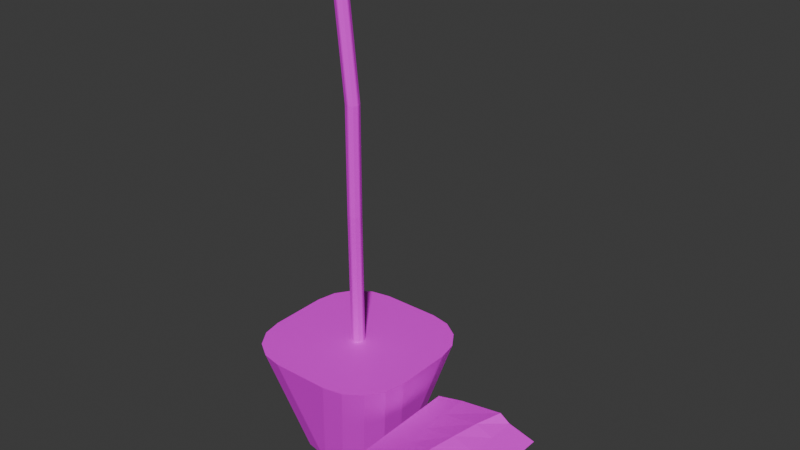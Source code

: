 # Source: Leaf.blend  (saved by Blender 5.1.30; exported with 4.5.12 LTS)
import bpy
from mathutils import Matrix  # noqa: F401  (used for matrix-valued properties, if any)

bpy.ops.wm.read_factory_settings(use_empty=True)
scene = bpy.context.scene
scene.name = 'Scene'

# ---- collections
col_collection = bpy.data.collections.new('Collection'); scene.collection.children.link(col_collection)

# ---- images (referenced by path relative to the original .blend; pixels are not part of the script)
import os
ASSET_DIR = os.environ.get("B2B_ASSET_DIR", "")  # directory of the original .blend (textures are referenced by path, not embedded)
HERE = os.path.dirname(os.path.abspath(__file__))  # packed textures are extracted next to this script under _unpacked/

def load_image(name, relpath, width, height, colorspace="sRGB"):
    """Load a texture the original file referenced (path relative to the .blend, or extracted next to this script)."""
    p = next((c for c in (os.path.join(HERE, relpath), os.path.join(ASSET_DIR, relpath)) if relpath and os.path.exists(c)), "")
    if p:
        img = bpy.data.images.load(p, check_existing=True)
        img.name = name
    else:  # same state as the original file: an image datablock whose file is absent (Cycles renders it pink)
        img = bpy.data.images.new(name, width, height)
        img.source = "FILE"
        img.filepath = "//" + (relpath or name)
    img.colorspace_settings.name = colorspace
    return img
img_leaf = load_image('Leaf', 'textures/Leaf.png', 1024, 1024, 'sRGB')
img_plant_pot_001 = load_image('Plant Pot.001', 'missing.png', 1024, 1024, 'sRGB')

# ---- materials (node trees are filled in below, after node groups)
mat_material_001 = bpy.data.materials.new('Material.001')
mat_material_002 = bpy.data.materials.new('Material.002')

# ---- material node trees
mat_material_001.use_nodes = True; mat_material_001.node_tree.nodes.clear()
_N = mat_material_001.node_tree.nodes; _L = mat_material_001.node_tree.links
n0 = _N.new('ShaderNodeBsdfPrincipled'); n0.name = 'Principled BSDF'; n0.location = (-200, 100)
n1 = _N.new('ShaderNodeOutputMaterial'); n1.name = 'Material Output'; n1.location = (200, 100)
n2 = _N.new('ShaderNodeTexImage'); n2.name = 'Image Texture'; n2.location = (-490, 80)
n2.image = img_leaf
_L.new(n0.outputs[0], n1.inputs[0])
_L.new(n2.outputs[0], n0.inputs[0])
n1.is_active_output = True
mat_material_002.use_nodes = True; mat_material_002.node_tree.nodes.clear()
_N = mat_material_002.node_tree.nodes; _L = mat_material_002.node_tree.links
n0 = _N.new('ShaderNodeBsdfPrincipled'); n0.name = 'Principled BSDF'; n0.location = (-200, 100)
n1 = _N.new('ShaderNodeOutputMaterial'); n1.name = 'Material Output'; n1.location = (200, 100)
n2 = _N.new('ShaderNodeTexImage'); n2.name = 'Image Texture'; n2.location = (-490, 80)
n2.image = img_plant_pot_001
_L.new(n0.outputs[0], n1.inputs[0])
_L.new(n2.outputs[0], n0.inputs[0])
n1.is_active_output = True

# ---- world
world_world = bpy.data.worlds.new('World'); scene.world = world_world
world_world.use_nodes = True; world_world.node_tree.nodes.clear()
_N = world_world.node_tree.nodes; _L = world_world.node_tree.links
n0 = _N.new('ShaderNodeOutputWorld'); n0.name = 'World Output'; n0.location = (200, 100)
n1 = _N.new('ShaderNodeBackground'); n1.name = 'Background'; n1.location = (-200, 100)
n1.inputs[0].default_value = (0.05088, 0.05088, 0.05088, 1.0)
_L.new(n1.outputs[0], n0.inputs[0])
n0.is_active_output = True
world_world.color = (0.05088, 0.05088, 0.05088)
world_world.sun_shadow_jitter_overblur = 0.0

# ---- meshes
me_plane = bpy.data.meshes.new('Plane')
me_plane.from_pydata([(-1.0, -1.0, 0.0), (1.0, -1.0, 0.0), (-1.0, 1.0, 0.0), (1.0, 1.0, 0.0), (-1.0, 0.0, 0.0), (0.05513, -1.0, 0.2557), (1.0, 0.0, 0.0), (0.3146, 1.0, 0.2557), (0.0831, 0.0, 0.2557), (-1.0, -0.5, 0.0), (0.5, -1.0, 0.1279), (1.0, 0.5, 0.0), (-0.5, 1.0, 0.1279), (-1.0, 0.5, 0.0), (-0.5, -1.0, 0.1279), (1.0, -0.5, 0.0), (0.5, 1.0, 0.1279), (0.1746, 0.5, 0.2557), (0.0, -0.5, 0.2557), (-0.5, 0.0, 0.1279), (0.5, 0.0, 0.1279), (0.5, -0.5, 0.1279), (-0.5, -0.5, 0.1279), (-0.5, 0.5, 0.1279), (0.5, 0.5, 0.1279)], [], [(24, 11, 3, 16), (23, 17, 7, 12), (22, 18, 8, 19), (21, 15, 6, 20), (18, 21, 20, 8), (5, 10, 21, 18), (10, 1, 15, 21), (9, 22, 19, 4), (0, 14, 22, 9), (14, 5, 18, 22), (13, 23, 12, 2), (4, 19, 23, 13), (19, 8, 17, 23), (17, 24, 16, 7), (8, 20, 24, 17), (20, 6, 11, 24)])
_uv = me_plane.uv_layers.new(name='UVMap')
_uv.uv.foreach_set('vector', [0.75, 0.75, 1.0, 0.75, 1.0, 1.0, 0.75, 1.0, 0.25, 0.75, 0.5625, 0.75, 0.6445, 0.9961, 0.25, 1.0, 0.25, 0.25, 0.4844, 0.25, 0.5137, 0.5, 0.25, 0.5, 0.75, 0.25, 1.0, 0.25, 1.0, 0.5, 0.75, 0.5, 0.4844, 0.25, 0.75, 0.25, 0.75, 0.5, 0.5137, 0.5, 0.5098, 0.001953, 0.75, 0.0, 0.75, 0.25, 0.4844, 0.25, 0.75, 0.0, 1.0, 0.0, 1.0, 0.25, 0.75, 0.25, 0.0, 0.25, 0.25, 0.25, 0.25, 0.5, 0.0, 0.5, 0.0, 0.0, 0.25, 0.0, 0.25, 0.25, 0.0, 0.25, 0.25, 0.0, 0.5098, 0.001953, 0.4844, 0.25, 0.25, 0.25, 0.0, 0.75, 0.25, 0.75, 0.25, 1.0, 0.0, 1.0, 0.0, 0.5, 0.25, 0.5, 0.25, 0.75, 0.0, 0.75, 0.25, 0.5, 0.5137, 0.5, 0.5625, 0.75, 0.25, 0.75, 0.5625, 0.75, 0.75, 0.75, 0.75, 1.0, 0.6445, 0.9961, 0.5137, 0.5, 0.75, 0.5, 0.75, 0.75, 0.5625, 0.75, 0.75, 0.5, 1.0, 0.5, 1.0, 0.75, 0.75, 0.75])
me_plane.materials.append(mat_material_001)
me_plane.update()
me_cube_002 = bpy.data.meshes.new('Cube.002')
me_cube_002.from_pydata([(-0.1188, -0.1188, 1.0), (-0.1188, 0.1188, 1.0), (0.1188, -0.1188, 1.0), (0.1188, 0.1188, 1.0), (-0.04143, -1.0, -1.0), (-1.0, -0.04143, -1.0), (-0.4083, -0.927, -1.0), (-0.7192, -0.7192, -1.0), (-0.927, -0.4083, -1.0), (-1.0, 0.04143, -1.0), (-0.04143, 1.0, -1.0), (-0.927, 0.4083, -1.0), (-0.7192, 0.7192, -1.0), (-0.4083, 0.927, -1.0), (1.0, -0.04143, -1.0), (0.04143, -1.0, -1.0), (0.927, -0.4083, -1.0), (0.7192, -0.7192, -1.0), (0.4083, -0.927, -1.0), (0.04143, 1.0, -1.0), (1.0, 0.04143, -1.0), (0.4083, 0.927, -1.0), (0.7192, 0.7192, -1.0), (0.927, 0.4083, -1.0), (-1.5, -0.5414, 1.0), (-0.5414, -1.5, 1.0), (-0.8413, -0.8413, 1.0), (-1.427, -0.9083, 1.0), (-1.219, -1.219, 1.0), (-0.9083, -1.427, 1.0), (-0.5414, 1.5, 1.0), (-1.5, 0.5414, 1.0), (-0.8413, 0.8413, 1.0), (-0.9083, 1.427, 1.0), (-1.219, 1.219, 1.0), (-1.427, 0.9083, 1.0), (1.5, 0.5414, 1.0), (0.5414, 1.5, 1.0), (0.8413, 0.8413, 1.0), (1.427, 0.9083, 1.0), (1.219, 1.219, 1.0), (0.9083, 1.427, 1.0), (0.5414, -1.5, 1.0), (1.5, -0.5414, 1.0), (0.8413, -0.8413, 1.0), (0.9083, -1.427, 1.0), (1.219, -1.219, 1.0), (1.427, -0.9083, 1.0), (-0.0128, -0.1188, 1.0), (-0.1188, -0.01303, 1.0), (-0.1188, -0.1188, 1.0), (-0.08772, -0.08779, 1.0), (-0.1188, 0.01303, 1.0), (-0.0128, 0.1188, 1.0), (-0.1188, 0.1188, 1.0), (-0.08772, 0.08779, 1.0), (0.0128, 0.1188, 1.0), (0.1188, 0.01303, 1.0), (0.1188, 0.1188, 1.0), (0.08772, 0.08779, 1.0), (0.1188, -0.01303, 1.0), (0.0128, -0.1188, 1.0), (0.1188, -0.1188, 1.0), (0.08772, -0.08779, 1.0), (0.09942, -0.2655, 3.582), (-0.006536, -0.1598, 3.582), (0.0245, -0.2346, 3.582), (-0.006536, -0.1338, 3.582), (0.09942, -0.02804, 3.582), (0.0245, -0.059, 3.582), (0.125, -0.02804, 3.582), (0.231, -0.1338, 3.582), (0.1999, -0.059, 3.582), (0.231, -0.1598, 3.582), (0.125, -0.2655, 3.582), (0.1999, -0.2346, 3.582), (0.09945, -0.2655, 5.561), (-0.006536, -0.1598, 5.561), (0.02451, -0.2346, 5.561), (-0.006536, -0.1337, 5.561), (0.09945, -0.02804, 5.561), (0.02451, -0.059, 5.561), (0.125, -0.02804, 5.561), (0.231, -0.1337, 5.561), (0.1999, -0.059, 5.561), (0.231, -0.1598, 5.561), (0.125, -0.2655, 5.561), (0.1999, -0.2346, 5.561), (-0.3751, -0.08376, 8.362), (-0.2691, -0.1895, 8.362), (-0.3441, -0.1585, 8.362), (-0.2691, 0.04804, 8.362), (-0.3751, -0.05767, 8.362), (-0.3441, 0.01708, 8.362), (-0.1376, -0.05767, 8.362), (-0.2436, 0.04804, 8.362), (-0.1687, 0.01708, 8.362), (-0.2436, -0.1895, 8.362), (-0.1376, -0.08376, 8.362), (-0.1687, -0.1585, 8.362), (-0.1188, -0.1188, 1.0), (-0.1188, 0.1188, 1.0), (0.1188, 0.1188, 1.0), (0.1188, -0.1188, 1.0), (-0.8413, -0.8413, 1.0), (-1.5, -0.5414, 1.0), (-0.5414, -1.5, 1.0), (-0.8413, 0.8413, 1.0), (-0.5414, 1.5, 1.0), (-1.5, 0.5414, 1.0), (0.8413, 0.8413, 1.0), (1.5, 0.5414, 1.0), (0.5414, 1.5, 1.0), (0.8413, -0.8413, 1.0), (0.5414, -1.5, 1.0), (1.5, -0.5414, 1.0)], [], [(24, 27, 26), (27, 28, 26), (28, 29, 26), (29, 25, 26), (30, 33, 32), (33, 34, 32), (34, 35, 32), (35, 31, 32), (36, 39, 38), (39, 40, 38), (40, 41, 38), (41, 37, 38), (42, 45, 44), (45, 46, 44), (46, 47, 44), (47, 43, 44), (4, 25, 29, 6), (6, 29, 28, 7), (7, 28, 27, 8), (8, 27, 24, 5), (30, 10, 13, 33), (33, 13, 12, 34), (34, 12, 11, 35), (35, 11, 9, 31), (36, 20, 23, 39), (39, 23, 22, 40), (40, 22, 21, 41), (41, 21, 19, 37), (42, 15, 18, 45), (45, 18, 17, 46), (46, 17, 16, 47), (47, 16, 14, 43), (9, 11, 12, 13, 10, 19, 21, 22, 23, 20, 14, 16, 17, 18, 15, 4, 6, 7, 8, 5), (5, 24, 31, 9), (15, 42, 25, 4), (10, 30, 37, 19), (20, 36, 43, 14), (3, 2, 103, 102), (26, 25, 106, 104), (43, 36, 111, 115), (42, 44, 113, 114), (48, 51, 50), (51, 49, 50), (52, 55, 54), (55, 53, 54), (56, 59, 58), (59, 57, 58), (60, 63, 62), (63, 61, 62), (48, 64, 66, 51), (51, 66, 65, 49), (68, 53, 55, 69), (69, 55, 52, 67), (60, 73, 75, 63), (63, 75, 74, 61), (71, 57, 59, 72), (72, 59, 56, 70), (73, 85, 87, 75), (75, 87, 86, 74), (77, 65, 66, 78), (78, 66, 64, 76), (67, 79, 81, 69), (69, 81, 80, 68), (83, 71, 72, 84), (84, 72, 70, 82), (82, 95, 96, 84), (84, 96, 94, 83), (97, 86, 87, 99), (99, 87, 85, 98), (76, 89, 90, 78), (78, 90, 88, 77), (91, 80, 81, 93), (93, 81, 79, 92), (1, 0, 50, 49, 52, 54), (48, 61, 74, 64), (0, 2, 62, 61, 48, 50), (52, 49, 65, 67), (56, 53, 68, 70), (3, 1, 54, 53, 56, 58), (2, 3, 58, 57, 60, 62), (60, 57, 71, 73), (67, 65, 77, 79), (64, 74, 86, 76), (70, 68, 80, 82), (73, 71, 83, 85), (79, 77, 88, 92), (76, 86, 97, 89), (82, 80, 91, 95), (85, 83, 94, 98), (94, 96, 95, 91, 93, 92, 88, 90, 89, 97, 99, 98), (103, 100, 104, 106, 114, 113), (100, 101, 107, 109, 105, 104), (101, 102, 110, 112, 108, 107), (102, 103, 113, 115, 111, 110), (2, 0, 100, 103), (32, 31, 109, 107), (24, 26, 104, 105), (38, 37, 112, 110), (30, 32, 107, 108), (31, 24, 105, 109), (44, 43, 115, 113), (25, 42, 114, 106), (36, 38, 110, 111), (0, 1, 101, 100), (37, 30, 108, 112), (1, 3, 102, 101)])
_uv = me_cube_002.uv_layers.new(name='UVMap')
_uv.uv.foreach_set('vector', [0.1041, 0.3039, 0.0682, 0.2968, 0.07475, 0.2394, 0.0682, 0.2968, 0.03776, 0.2764, 0.07475, 0.2394, 0.03776, 0.2764, 0.01742, 0.246, 0.07475, 0.2394, 0.01742, 0.246, 0.01028, 0.2101, 0.07475, 0.2394, 0.3039, 0.2101, 0.2968, 0.246, 0.2394, 0.2394, 0.2968, 0.246, 0.2764, 0.2764, 0.2394, 0.2394, 0.2764, 0.2764, 0.246, 0.2968, 0.2394, 0.2394, 0.246, 0.2968, 0.2101, 0.3039, 0.2394, 0.2394, 0.2101, 0.01028, 0.246, 0.01742, 0.2394, 0.07475, 0.246, 0.01742, 0.2764, 0.03776, 0.2394, 0.07475, 0.2764, 0.03776, 0.2968, 0.0682, 0.2394, 0.07475, 0.2968, 0.0682, 0.3039, 0.1041, 0.2394, 0.07475, 0.01028, 0.1041, 0.01742, 0.0682, 0.07475, 0.07475, 0.01742, 0.0682, 0.03776, 0.03776, 0.07475, 0.07475, 0.03776, 0.03776, 0.0682, 0.01742, 0.07475, 0.07475, 0.0682, 0.01742, 0.1041, 0.01028, 0.07475, 0.07475, 0.5234, 0.3848, 0.3245, 0.3359, 0.325, 0.2999, 0.524, 0.3489, 0.524, 0.3489, 0.325, 0.2999, 0.3266, 0.2695, 0.5256, 0.3184, 0.3245, 0.05921, 0.5239, 0.01028, 0.5258, 0.04072, 0.3263, 0.08965, 0.3263, 0.08965, 0.5258, 0.04072, 0.5264, 0.07663, 0.327, 0.1256, 0.01028, 0.4968, 0.2087, 0.4479, 0.2092, 0.4838, 0.01073, 0.5327, 0.01073, 0.5327, 0.2092, 0.4838, 0.2105, 0.5142, 0.01202, 0.5631, 0.5239, 0.2489, 0.3245, 0.2, 0.3263, 0.1696, 0.5258, 0.2185, 0.5258, 0.2185, 0.3263, 0.1696, 0.327, 0.1337, 0.5264, 0.1826, 0.5461, 0.4437, 0.7452, 0.3889, 0.7458, 0.4224, 0.5467, 0.4772, 0.5467, 0.4772, 0.7458, 0.4224, 0.7475, 0.4478, 0.5484, 0.5026, 0.01202, 0.3245, 0.2105, 0.3734, 0.2092, 0.4038, 0.01073, 0.3549, 0.01073, 0.3549, 0.2092, 0.4038, 0.2087, 0.4397, 0.01028, 0.3908, 0.3245, 0.4418, 0.5234, 0.3929, 0.524, 0.4288, 0.325, 0.4777, 0.325, 0.4777, 0.524, 0.4288, 0.5256, 0.4592, 0.3266, 0.5082, 0.5484, 0.2695, 0.7475, 0.3103, 0.7458, 0.3444, 0.5467, 0.3036, 0.5467, 0.3036, 0.7458, 0.3444, 0.7452, 0.381, 0.5461, 0.3402, 0.4364, 0.7223, 0.3998, 0.7223, 0.3659, 0.7083, 0.3401, 0.6824, 0.326, 0.6486, 0.3245, 0.6406, 0.3245, 0.604, 0.3385, 0.5702, 0.3644, 0.5443, 0.3982, 0.5303, 0.4061, 0.5287, 0.4427, 0.5287, 0.4766, 0.5427, 0.5024, 0.5686, 0.5165, 0.6024, 0.518, 0.6104, 0.518, 0.647, 0.504, 0.6808, 0.4781, 0.7067, 0.4443, 0.7207, 0.327, 0.1256, 0.5264, 0.07663, 0.5264, 0.1826, 0.327, 0.1337, 0.5234, 0.3929, 0.3245, 0.4418, 0.3245, 0.3359, 0.5234, 0.3848, 0.2087, 0.4479, 0.01028, 0.4968, 0.01028, 0.3908, 0.2087, 0.4397, 0.7452, 0.3889, 0.5461, 0.4437, 0.5461, 0.3402, 0.7452, 0.381, 0.3019, 0.3245, 0.3019, 0.3245, 0.3019, 0.3245, 0.3019, 0.3245, 0.07475, 0.2394, 0.01028, 0.2101, 0.01028, 0.2101, 0.07475, 0.2394, 0.5461, 0.3402, 0.5461, 0.4437, 0.5461, 0.4437, 0.5461, 0.3402, 0.01028, 0.1041, 0.07475, 0.07475, 0.07475, 0.07475, 0.01028, 0.1041, 0.274, 0.3597, 0.2771, 0.367, 0.274, 0.37, 0.2771, 0.367, 0.2844, 0.37, 0.274, 0.37, 0.2414, 0.3675, 0.2341, 0.3705, 0.231, 0.3675, 0.2341, 0.3705, 0.231, 0.3779, 0.231, 0.3675, 0.274, 0.3906, 0.2771, 0.3979, 0.274, 0.401, 0.2771, 0.3979, 0.2844, 0.401, 0.274, 0.401, 0.274, 0.3391, 0.2771, 0.3318, 0.2814, 0.3318, 0.2771, 0.3318, 0.274, 0.3245, 0.2814, 0.3318, 0.8044, 0.9889, 0.7846, 0.7363, 0.792, 0.7363, 0.8118, 0.9889, 0.9085, 0.9896, 0.8965, 0.7388, 0.9039, 0.7386, 0.9158, 0.9893, 0.8594, 0.7379, 0.8397, 0.9887, 0.8323, 0.9886, 0.8521, 0.7378, 0.9137, 0.7389, 0.9257, 0.9897, 0.9184, 0.9894, 0.9064, 0.7386, 0.9552, 0.986, 0.9626, 0.7328, 0.9704, 0.7328, 0.963, 0.986, 0.7946, 0.9895, 0.7748, 0.7369, 0.7821, 0.7364, 0.8019, 0.989, 0.9601, 0.7329, 0.9527, 0.9861, 0.9462, 0.9866, 0.9536, 0.7334, 0.8692, 0.7384, 0.8495, 0.9892, 0.8422, 0.9888, 0.8619, 0.738, 0.9626, 0.7328, 0.9593, 0.5398, 0.9671, 0.5398, 0.9704, 0.7328, 0.7748, 0.7369, 0.7681, 0.544, 0.7754, 0.5435, 0.7821, 0.7364, 0.9057, 0.5458, 0.9039, 0.7386, 0.8965, 0.7388, 0.8984, 0.546, 0.7852, 0.5434, 0.792, 0.7363, 0.7846, 0.7363, 0.7779, 0.5434, 0.9064, 0.7386, 0.9083, 0.5458, 0.9156, 0.5461, 0.9137, 0.7389, 0.8521, 0.7378, 0.8588, 0.5447, 0.8662, 0.5448, 0.8594, 0.7379, 0.9568, 0.5399, 0.9601, 0.7329, 0.9536, 0.7334, 0.9503, 0.5404, 0.876, 0.5453, 0.8692, 0.7384, 0.8619, 0.738, 0.8687, 0.5449, 0.8687, 0.5449, 0.8422, 0.2697, 0.8495, 0.2701, 0.876, 0.5453, 0.9503, 0.5404, 0.9462, 0.2701, 0.9527, 0.2696, 0.9568, 0.5399, 0.8019, 0.2696, 0.7754, 0.5435, 0.7681, 0.544, 0.7946, 0.2701, 0.963, 0.2695, 0.9671, 0.5398, 0.9593, 0.5398, 0.9552, 0.2695, 0.7779, 0.5434, 0.8044, 0.2695, 0.8118, 0.2695, 0.7852, 0.5434, 0.8984, 0.546, 0.9085, 0.2697, 0.9158, 0.2695, 0.9057, 0.5458, 0.8397, 0.2696, 0.8662, 0.5448, 0.8588, 0.5447, 0.8323, 0.2695, 0.9257, 0.2699, 0.9156, 0.5461, 0.9083, 0.5458, 0.9184, 0.2695, 0.3019, 0.3245, 0.3019, 0.3245, 0.3019, 0.3245, 0.3019, 0.3245, 0.3019, 0.3245, 0.3019, 0.3245, 0.8044, 0.9889, 0.8019, 0.989, 0.7821, 0.7364, 0.7846, 0.7363, 0.3019, 0.3245, 0.3019, 0.3245, 0.3019, 0.3245, 0.3019, 0.3245, 0.3019, 0.3245, 0.3019, 0.3245, 0.9184, 0.9894, 0.9158, 0.9893, 0.9039, 0.7386, 0.9064, 0.7386, 0.8422, 0.9888, 0.8397, 0.9887, 0.8594, 0.7379, 0.8619, 0.738, 0.3019, 0.3245, 0.3019, 0.3245, 0.3019, 0.3245, 0.3019, 0.3245, 0.3019, 0.3245, 0.3019, 0.3245, 0.3019, 0.3245, 0.3019, 0.3245, 0.3019, 0.3245, 0.3019, 0.3245, 0.3019, 0.3245, 0.3019, 0.3245, 0.9552, 0.986, 0.9527, 0.9861, 0.9601, 0.7329, 0.9626, 0.7328, 0.9064, 0.7386, 0.9039, 0.7386, 0.9057, 0.5458, 0.9083, 0.5458, 0.7846, 0.7363, 0.7821, 0.7364, 0.7754, 0.5435, 0.7779, 0.5434, 0.8619, 0.738, 0.8594, 0.7379, 0.8662, 0.5448, 0.8687, 0.5449, 0.9626, 0.7328, 0.9601, 0.7329, 0.9568, 0.5399, 0.9593, 0.5398, 0.9083, 0.5458, 0.9057, 0.5458, 0.9158, 0.2695, 0.9184, 0.2695, 0.7779, 0.5434, 0.7754, 0.5435, 0.8019, 0.2696, 0.8044, 0.2695, 0.8687, 0.5449, 0.8662, 0.5448, 0.8397, 0.2696, 0.8422, 0.2697, 0.9593, 0.5398, 0.9568, 0.5399, 0.9527, 0.2696, 0.9552, 0.2695, 0.2455, 0.3469, 0.2376, 0.3469, 0.232, 0.3413, 0.231, 0.339, 0.231, 0.331, 0.2366, 0.3254, 0.239, 0.3245, 0.2469, 0.3245, 0.2525, 0.3301, 0.2535, 0.3324, 0.2535, 0.3403, 0.2479, 0.346, 0.1455, 0.1455, 0.1455, 0.1687, 0.07475, 0.2394, 0.01028, 0.2101, 0.01028, 0.1041, 0.07475, 0.07475, 0.1455, 0.1687, 0.1687, 0.1687, 0.2394, 0.2394, 0.2101, 0.3039, 0.1041, 0.3039, 0.07475, 0.2394, 0.1687, 0.1687, 0.1687, 0.1455, 0.2394, 0.07475, 0.3039, 0.1041, 0.3039, 0.2101, 0.2394, 0.2394, 0.1687, 0.1455, 0.1455, 0.1455, 0.07475, 0.07475, 0.1041, 0.01028, 0.2101, 0.01028, 0.2394, 0.07475, 0.3019, 0.3245, 0.3019, 0.3245, 0.3019, 0.3245, 0.3019, 0.3245, 0.2394, 0.2394, 0.2101, 0.3039, 0.2101, 0.3039, 0.2394, 0.2394, 0.1041, 0.3039, 0.07475, 0.2394, 0.07475, 0.2394, 0.1041, 0.3039, 0.2394, 0.07475, 0.3039, 0.1041, 0.3039, 0.1041, 0.2394, 0.07475, 0.3039, 0.2101, 0.2394, 0.2394, 0.2394, 0.2394, 0.3039, 0.2101, 0.5264, 0.1826, 0.5264, 0.07663, 0.5264, 0.07663, 0.5264, 0.1826, 0.07475, 0.07475, 0.1041, 0.01028, 0.1041, 0.01028, 0.07475, 0.07475, 0.3245, 0.3359, 0.3245, 0.4418, 0.3245, 0.4418, 0.3245, 0.3359, 0.2101, 0.01028, 0.2394, 0.07475, 0.2394, 0.07475, 0.2101, 0.01028, 0.3019, 0.3245, 0.3019, 0.3245, 0.3019, 0.3245, 0.3019, 0.3245, 0.01028, 0.3908, 0.01028, 0.4968, 0.01028, 0.4968, 0.01028, 0.3908, 0.3019, 0.3245, 0.3019, 0.3245, 0.3019, 0.3245, 0.3019, 0.3245])
me_cube_002.materials.append(mat_material_002)
me_cube_002.update()

# ---- objects
ob_leaf = bpy.data.objects.new('Leaf', me_plane)
ob_cube = bpy.data.objects.new('Cube', me_cube_002)

# ---- transforms, parenting, visibility, modifiers, constraints
ob_leaf.location = (2.6, -0.6834, 0.3203)
ob_cube.location = (0.0, 0.0, 0.0)

# ---- collection membership
col_collection.objects.link(ob_leaf)
col_collection.objects.link(ob_cube)

# ---- scene / render settings (as saved in the file)
scene.frame_start = 1; scene.frame_end = 250; scene.frame_set(1)
scene.render.engine = 'BLENDER_EEVEE_NEXT'
scene.render.bake_bias = 0.0
scene.render.bake_samples = 0
scene.cycles.sampling_pattern = 'TABULATED_SOBOL'
scene.eevee.use_volume_custom_range = False
bpy.context.view_layer.update()

# ---- added for rendering (the .blend has no active camera and no usable light): camera, sun
cam_auto = bpy.data.cameras.new('AutoCamera')
cam_auto.lens = 50.0
cam_auto.sensor_width = 36.0
cam_auto.clip_end = 1000.0
ob_auto_camera = bpy.data.objects.new('AutoCamera', cam_auto)
scene.collection.objects.link(ob_auto_camera)
ob_auto_camera.location = (11.3441, -12.4447, 11.9164)
ob_auto_camera.rotation_euler = (1.09748, -7.21219e-08, 0.694738)
scene.camera = ob_auto_camera
light_auto_sun = bpy.data.lights.new('AutoSun', 'SUN')
light_auto_sun.energy = 3.0
light_auto_sun.angle = 0.0523599
ob_auto_sun = bpy.data.objects.new('AutoSun', light_auto_sun)
scene.collection.objects.link(ob_auto_sun)
ob_auto_sun.rotation_euler = (0.872665, 0.174533, 0.523599)
bpy.context.view_layer.update()
